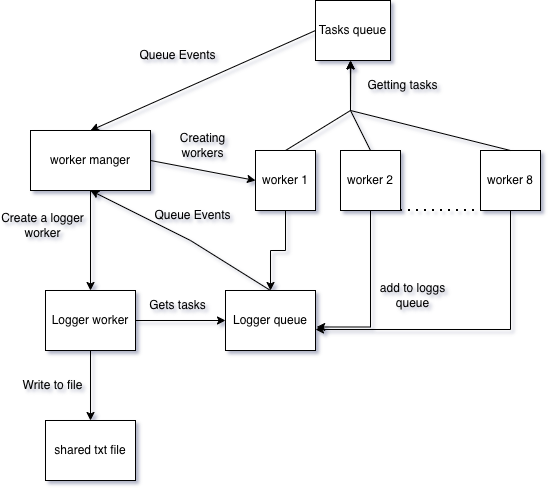

The diagram above was exported from draw.io. Its source (the exported page's mxGraphModel, read from the mxfile embedded in the PNG):
<mxGraphModel dx="1188" dy="601" grid="1" gridSize="10" guides="1" tooltips="1" connect="1" arrows="1" fold="1" page="1" pageScale="1" pageWidth="850" pageHeight="1100" math="0" shadow="0">
  <root>
    <mxCell id="0" />
    <mxCell id="1" parent="0" />
    <mxCell id="NQhogAdFLZVTvs93BL8y-1" parent="1" style="rounded=0;whiteSpace=wrap;html=1;" value="worker manger" vertex="1">
      <mxGeometry height="60" width="120" x="140" y="240" as="geometry" />
    </mxCell>
    <mxCell id="NQhogAdFLZVTvs93BL8y-2" parent="1" style="rounded=0;whiteSpace=wrap;html=1;" value="Tasks queue" vertex="1">
      <mxGeometry height="60" width="75" x="425" y="110" as="geometry" />
    </mxCell>
    <mxCell id="NQhogAdFLZVTvs93BL8y-22" edge="1" parent="1" source="NQhogAdFLZVTvs93BL8y-3" style="edgeStyle=orthogonalEdgeStyle;rounded=0;orthogonalLoop=1;jettySize=auto;html=1;" target="NQhogAdFLZVTvs93BL8y-15">
      <mxGeometry relative="1" as="geometry" />
    </mxCell>
    <mxCell id="NQhogAdFLZVTvs93BL8y-3" parent="1" style="rounded=0;whiteSpace=wrap;html=1;" value="worker 1" vertex="1">
      <mxGeometry height="60" width="60" x="365" y="260" as="geometry" />
    </mxCell>
    <mxCell id="NQhogAdFLZVTvs93BL8y-5" parent="1" style="rounded=0;whiteSpace=wrap;html=1;" value="worker 2" vertex="1">
      <mxGeometry height="60" width="60" x="450" y="260" as="geometry" />
    </mxCell>
    <mxCell id="NQhogAdFLZVTvs93BL8y-6" parent="1" style="rounded=0;whiteSpace=wrap;html=1;" value="worker 8" vertex="1">
      <mxGeometry height="60" width="60" x="590" y="260" as="geometry" />
    </mxCell>
    <mxCell id="NQhogAdFLZVTvs93BL8y-7" edge="1" parent="1" source="NQhogAdFLZVTvs93BL8y-5" style="endArrow=none;dashed=1;html=1;dashPattern=1 3;strokeWidth=2;rounded=0;entryX=0;entryY=1;entryDx=0;entryDy=0;exitX=1;exitY=1;exitDx=0;exitDy=0;" target="NQhogAdFLZVTvs93BL8y-6" value="">
      <mxGeometry height="50" relative="1" width="50" as="geometry">
        <mxPoint x="400" y="500" as="sourcePoint" />
        <mxPoint x="450" y="450" as="targetPoint" />
      </mxGeometry>
    </mxCell>
    <mxCell id="NQhogAdFLZVTvs93BL8y-8" edge="1" parent="1" source="NQhogAdFLZVTvs93BL8y-1" style="endArrow=classic;html=1;rounded=0;exitX=1;exitY=0.5;exitDx=0;exitDy=0;entryX=0;entryY=0.5;entryDx=0;entryDy=0;" target="NQhogAdFLZVTvs93BL8y-3" value="">
      <mxGeometry height="50" relative="1" width="50" as="geometry">
        <mxPoint x="400" y="500" as="sourcePoint" />
        <mxPoint x="450" y="450" as="targetPoint" />
      </mxGeometry>
    </mxCell>
    <mxCell id="NQhogAdFLZVTvs93BL8y-10" edge="1" parent="1" source="NQhogAdFLZVTvs93BL8y-5" style="endArrow=classic;html=1;rounded=0;entryX=0.471;entryY=1.008;entryDx=0;entryDy=0;exitX=0.5;exitY=0;exitDx=0;exitDy=0;entryPerimeter=0;" target="NQhogAdFLZVTvs93BL8y-2" value="">
      <mxGeometry height="50" relative="1" width="50" as="geometry">
        <Array as="points">
          <mxPoint x="460" y="220" />
        </Array>
        <mxPoint x="400" y="450" as="sourcePoint" />
        <mxPoint x="450" y="400" as="targetPoint" />
      </mxGeometry>
    </mxCell>
    <mxCell id="NQhogAdFLZVTvs93BL8y-11" edge="1" parent="1" source="NQhogAdFLZVTvs93BL8y-3" style="endArrow=classic;html=1;rounded=0;exitX=0.5;exitY=0;exitDx=0;exitDy=0;" value="">
      <mxGeometry height="50" relative="1" width="50" as="geometry">
        <Array as="points">
          <mxPoint x="460" y="220" />
        </Array>
        <mxPoint x="487" y="320" as="sourcePoint" />
        <mxPoint x="460" y="170" as="targetPoint" />
      </mxGeometry>
    </mxCell>
    <mxCell id="NQhogAdFLZVTvs93BL8y-12" edge="1" parent="1" source="NQhogAdFLZVTvs93BL8y-6" style="endArrow=classic;html=1;rounded=0;exitX=0.5;exitY=0;exitDx=0;exitDy=0;entryX=0.465;entryY=1.005;entryDx=0;entryDy=0;entryPerimeter=0;" target="NQhogAdFLZVTvs93BL8y-2" value="">
      <mxGeometry height="50" relative="1" width="50" as="geometry">
        <Array as="points">
          <mxPoint x="460" y="220" />
        </Array>
        <mxPoint x="480" y="350" as="sourcePoint" />
        <mxPoint x="545" y="260" as="targetPoint" />
      </mxGeometry>
    </mxCell>
    <mxCell id="NQhogAdFLZVTvs93BL8y-14" edge="1" parent="1" source="NQhogAdFLZVTvs93BL8y-2" style="endArrow=classic;html=1;rounded=0;entryX=0.5;entryY=0;entryDx=0;entryDy=0;exitX=0;exitY=0.5;exitDx=0;exitDy=0;" target="NQhogAdFLZVTvs93BL8y-1" value="">
      <mxGeometry height="50" relative="1" width="50" as="geometry">
        <mxPoint x="400" y="450" as="sourcePoint" />
        <mxPoint x="450" y="400" as="targetPoint" />
      </mxGeometry>
    </mxCell>
    <mxCell id="NQhogAdFLZVTvs93BL8y-15" parent="1" style="rounded=0;whiteSpace=wrap;html=1;" value="Logger queue" vertex="1">
      <mxGeometry height="60" width="90" x="335" y="400" as="geometry" />
    </mxCell>
    <mxCell id="NQhogAdFLZVTvs93BL8y-21" edge="1" parent="1" source="NQhogAdFLZVTvs93BL8y-16" style="edgeStyle=orthogonalEdgeStyle;rounded=0;orthogonalLoop=1;jettySize=auto;html=1;" target="NQhogAdFLZVTvs93BL8y-20">
      <mxGeometry relative="1" as="geometry" />
    </mxCell>
    <mxCell id="NQhogAdFLZVTvs93BL8y-16" parent="1" style="rounded=0;whiteSpace=wrap;html=1;" value="Logger worker" vertex="1">
      <mxGeometry height="60" width="90" x="155" y="400" as="geometry" />
    </mxCell>
    <mxCell id="NQhogAdFLZVTvs93BL8y-17" edge="1" parent="1" source="NQhogAdFLZVTvs93BL8y-15" style="endArrow=classic;html=1;rounded=0;entryX=0.5;entryY=1;entryDx=0;entryDy=0;exitX=0.5;exitY=0;exitDx=0;exitDy=0;" target="NQhogAdFLZVTvs93BL8y-1" value="">
      <mxGeometry height="50" relative="1" width="50" as="geometry">
        <Array as="points">
          <mxPoint x="300" y="350" />
        </Array>
        <mxPoint x="400" y="450" as="sourcePoint" />
        <mxPoint x="450" y="400" as="targetPoint" />
      </mxGeometry>
    </mxCell>
    <mxCell id="NQhogAdFLZVTvs93BL8y-18" edge="1" parent="1" source="NQhogAdFLZVTvs93BL8y-1" style="endArrow=classic;html=1;rounded=0;entryX=0.5;entryY=0;entryDx=0;entryDy=0;exitX=0.5;exitY=1;exitDx=0;exitDy=0;" target="NQhogAdFLZVTvs93BL8y-16" value="">
      <mxGeometry height="50" relative="1" width="50" as="geometry">
        <mxPoint x="400" y="450" as="sourcePoint" />
        <mxPoint x="450" y="400" as="targetPoint" />
      </mxGeometry>
    </mxCell>
    <mxCell id="NQhogAdFLZVTvs93BL8y-19" edge="1" parent="1" source="NQhogAdFLZVTvs93BL8y-16" style="endArrow=classic;html=1;rounded=0;exitX=1;exitY=0.5;exitDx=0;exitDy=0;" target="NQhogAdFLZVTvs93BL8y-15" value="">
      <mxGeometry height="50" relative="1" width="50" as="geometry">
        <mxPoint x="425" y="440" as="sourcePoint" />
        <mxPoint x="475" y="390" as="targetPoint" />
      </mxGeometry>
    </mxCell>
    <mxCell id="NQhogAdFLZVTvs93BL8y-20" parent="1" style="rounded=0;whiteSpace=wrap;html=1;" value="shared txt file" vertex="1">
      <mxGeometry height="60" width="90" x="155" y="530" as="geometry" />
    </mxCell>
    <mxCell id="NQhogAdFLZVTvs93BL8y-23" edge="1" parent="1" source="NQhogAdFLZVTvs93BL8y-5" style="edgeStyle=orthogonalEdgeStyle;rounded=0;orthogonalLoop=1;jettySize=auto;html=1;entryX=1.013;entryY=0.608;entryDx=0;entryDy=0;entryPerimeter=0;" target="NQhogAdFLZVTvs93BL8y-15">
      <mxGeometry relative="1" as="geometry">
        <Array as="points">
          <mxPoint x="480" y="437" />
        </Array>
      </mxGeometry>
    </mxCell>
    <mxCell id="NQhogAdFLZVTvs93BL8y-24" edge="1" parent="1" source="NQhogAdFLZVTvs93BL8y-6" style="edgeStyle=orthogonalEdgeStyle;rounded=0;orthogonalLoop=1;jettySize=auto;html=1;" target="NQhogAdFLZVTvs93BL8y-15">
      <mxGeometry relative="1" as="geometry">
        <Array as="points">
          <mxPoint x="620" y="439" />
        </Array>
      </mxGeometry>
    </mxCell>
    <mxCell id="NQhogAdFLZVTvs93BL8y-26" parent="1" style="text;html=1;whiteSpace=wrap;strokeColor=none;fillColor=none;align=center;verticalAlign=middle;rounded=0;" value="Queue Events" vertex="1">
      <mxGeometry height="30" width="85" x="245" y="150" as="geometry" />
    </mxCell>
    <mxCell id="NQhogAdFLZVTvs93BL8y-28" parent="1" style="text;html=1;whiteSpace=wrap;strokeColor=none;fillColor=none;align=center;verticalAlign=middle;rounded=0;" value="Getting tasks" vertex="1">
      <mxGeometry height="30" width="85" x="470" y="180" as="geometry" />
    </mxCell>
    <mxCell id="NQhogAdFLZVTvs93BL8y-29" parent="1" style="text;html=1;whiteSpace=wrap;strokeColor=none;fillColor=none;align=center;verticalAlign=middle;rounded=0;" value="Creating workers" vertex="1">
      <mxGeometry height="30" width="85" x="270" y="240" as="geometry" />
    </mxCell>
    <mxCell id="NQhogAdFLZVTvs93BL8y-31" parent="1" style="text;html=1;whiteSpace=wrap;strokeColor=none;fillColor=none;align=center;verticalAlign=middle;rounded=0;" value="add to loggs queue" vertex="1">
      <mxGeometry height="30" width="85" x="480" y="390" as="geometry" />
    </mxCell>
    <mxCell id="NQhogAdFLZVTvs93BL8y-32" parent="1" style="text;html=1;whiteSpace=wrap;strokeColor=none;fillColor=none;align=center;verticalAlign=middle;rounded=0;" value="Queue Events" vertex="1">
      <mxGeometry height="30" width="85" x="260" y="310" as="geometry" />
    </mxCell>
    <mxCell id="NQhogAdFLZVTvs93BL8y-33" parent="1" style="text;html=1;whiteSpace=wrap;strokeColor=none;fillColor=none;align=center;verticalAlign=middle;rounded=0;" value="Create a logger worker" vertex="1">
      <mxGeometry height="30" width="85" x="110" y="320" as="geometry" />
    </mxCell>
    <mxCell id="NQhogAdFLZVTvs93BL8y-34" parent="1" style="text;html=1;whiteSpace=wrap;strokeColor=none;fillColor=none;align=center;verticalAlign=middle;rounded=0;" value="Write to file" vertex="1">
      <mxGeometry height="30" width="85" x="120" y="480" as="geometry" />
    </mxCell>
    <mxCell id="NQhogAdFLZVTvs93BL8y-35" parent="1" style="text;html=1;whiteSpace=wrap;strokeColor=none;fillColor=none;align=center;verticalAlign=middle;rounded=0;" value="Gets tasks" vertex="1">
      <mxGeometry height="30" width="85" x="245" y="400" as="geometry" />
    </mxCell>
  </root>
</mxGraphModel>